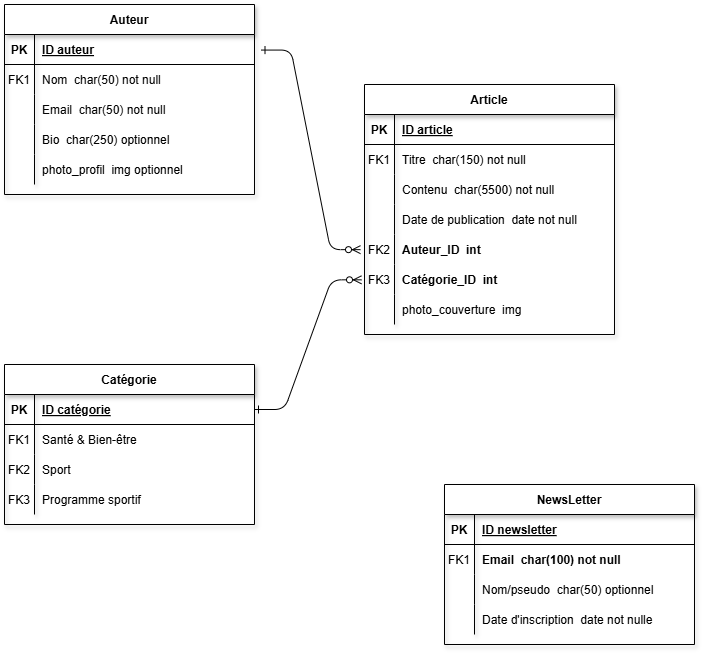

The diagram above was exported from draw.io. Its source (the exported page's mxGraphModel, read from the mxfile embedded in the PNG):
<mxGraphModel dx="1747" dy="944" grid="1" gridSize="10" guides="1" tooltips="1" connect="1" arrows="1" fold="1" page="1" pageScale="1" pageWidth="850" pageHeight="1100" math="0" shadow="0" extFonts="Permanent Marker^https://fonts.googleapis.com/css?family=Permanent+Marker">
  <root>
    <mxCell id="0" />
    <mxCell id="1" parent="0" />
    <mxCell id="C-vyLk0tnHw3VtMMgP7b-1" value="" style="edgeStyle=entityRelationEdgeStyle;endArrow=ERzeroToMany;startArrow=ERone;endFill=1;startFill=0;entryX=-0.012;entryY=0.511;entryDx=0;entryDy=0;entryPerimeter=0;" parent="1" source="C-vyLk0tnHw3VtMMgP7b-24" target="_5nBKRaSbacFVigZViLG-10" edge="1">
      <mxGeometry width="100" height="100" relative="1" as="geometry">
        <mxPoint x="340" y="720" as="sourcePoint" />
        <mxPoint x="440" y="620" as="targetPoint" />
      </mxGeometry>
    </mxCell>
    <mxCell id="C-vyLk0tnHw3VtMMgP7b-2" value="Article" style="shape=table;startSize=30;container=1;collapsible=1;childLayout=tableLayout;fixedRows=1;rowLines=0;fontStyle=1;align=center;resizeLast=1;shadow=1;" parent="1" vertex="1">
      <mxGeometry x="480" y="240" width="250" height="250" as="geometry" />
    </mxCell>
    <mxCell id="C-vyLk0tnHw3VtMMgP7b-3" value="" style="shape=partialRectangle;collapsible=0;dropTarget=0;pointerEvents=0;fillColor=none;points=[[0,0.5],[1,0.5]];portConstraint=eastwest;top=0;left=0;right=0;bottom=1;" parent="C-vyLk0tnHw3VtMMgP7b-2" vertex="1">
      <mxGeometry y="30" width="250" height="30" as="geometry" />
    </mxCell>
    <mxCell id="C-vyLk0tnHw3VtMMgP7b-4" value="PK" style="shape=partialRectangle;overflow=hidden;connectable=0;fillColor=none;top=0;left=0;bottom=0;right=0;fontStyle=1;" parent="C-vyLk0tnHw3VtMMgP7b-3" vertex="1">
      <mxGeometry width="30" height="30" as="geometry">
        <mxRectangle width="30" height="30" as="alternateBounds" />
      </mxGeometry>
    </mxCell>
    <mxCell id="C-vyLk0tnHw3VtMMgP7b-5" value="ID article" style="shape=partialRectangle;overflow=hidden;connectable=0;fillColor=none;top=0;left=0;bottom=0;right=0;align=left;spacingLeft=6;fontStyle=5;" parent="C-vyLk0tnHw3VtMMgP7b-3" vertex="1">
      <mxGeometry x="30" width="220" height="30" as="geometry">
        <mxRectangle width="220" height="30" as="alternateBounds" />
      </mxGeometry>
    </mxCell>
    <mxCell id="C-vyLk0tnHw3VtMMgP7b-6" value="" style="shape=partialRectangle;collapsible=0;dropTarget=0;pointerEvents=0;fillColor=none;points=[[0,0.5],[1,0.5]];portConstraint=eastwest;top=0;left=0;right=0;bottom=0;" parent="C-vyLk0tnHw3VtMMgP7b-2" vertex="1">
      <mxGeometry y="60" width="250" height="30" as="geometry" />
    </mxCell>
    <mxCell id="C-vyLk0tnHw3VtMMgP7b-7" value="FK1" style="shape=partialRectangle;overflow=hidden;connectable=0;fillColor=none;top=0;left=0;bottom=0;right=0;" parent="C-vyLk0tnHw3VtMMgP7b-6" vertex="1">
      <mxGeometry width="30" height="30" as="geometry">
        <mxRectangle width="30" height="30" as="alternateBounds" />
      </mxGeometry>
    </mxCell>
    <mxCell id="C-vyLk0tnHw3VtMMgP7b-8" value="Titre  char(150) not null" style="shape=partialRectangle;overflow=hidden;connectable=0;fillColor=none;top=0;left=0;bottom=0;right=0;align=left;spacingLeft=6;" parent="C-vyLk0tnHw3VtMMgP7b-6" vertex="1">
      <mxGeometry x="30" width="220" height="30" as="geometry">
        <mxRectangle width="220" height="30" as="alternateBounds" />
      </mxGeometry>
    </mxCell>
    <mxCell id="C-vyLk0tnHw3VtMMgP7b-9" value="" style="shape=partialRectangle;collapsible=0;dropTarget=0;pointerEvents=0;fillColor=none;points=[[0,0.5],[1,0.5]];portConstraint=eastwest;top=0;left=0;right=0;bottom=0;" parent="C-vyLk0tnHw3VtMMgP7b-2" vertex="1">
      <mxGeometry y="90" width="250" height="30" as="geometry" />
    </mxCell>
    <mxCell id="C-vyLk0tnHw3VtMMgP7b-10" value="" style="shape=partialRectangle;overflow=hidden;connectable=0;fillColor=none;top=0;left=0;bottom=0;right=0;" parent="C-vyLk0tnHw3VtMMgP7b-9" vertex="1">
      <mxGeometry width="30" height="30" as="geometry">
        <mxRectangle width="30" height="30" as="alternateBounds" />
      </mxGeometry>
    </mxCell>
    <mxCell id="C-vyLk0tnHw3VtMMgP7b-11" value="Contenu  char(5500) not null" style="shape=partialRectangle;overflow=hidden;connectable=0;fillColor=none;top=0;left=0;bottom=0;right=0;align=left;spacingLeft=6;" parent="C-vyLk0tnHw3VtMMgP7b-9" vertex="1">
      <mxGeometry x="30" width="220" height="30" as="geometry">
        <mxRectangle width="220" height="30" as="alternateBounds" />
      </mxGeometry>
    </mxCell>
    <mxCell id="_5nBKRaSbacFVigZViLG-7" style="shape=partialRectangle;collapsible=0;dropTarget=0;pointerEvents=0;fillColor=none;points=[[0,0.5],[1,0.5]];portConstraint=eastwest;top=0;left=0;right=0;bottom=0;" vertex="1" parent="C-vyLk0tnHw3VtMMgP7b-2">
      <mxGeometry y="120" width="250" height="30" as="geometry" />
    </mxCell>
    <mxCell id="_5nBKRaSbacFVigZViLG-8" style="shape=partialRectangle;overflow=hidden;connectable=0;fillColor=none;top=0;left=0;bottom=0;right=0;" vertex="1" parent="_5nBKRaSbacFVigZViLG-7">
      <mxGeometry width="30" height="30" as="geometry">
        <mxRectangle width="30" height="30" as="alternateBounds" />
      </mxGeometry>
    </mxCell>
    <mxCell id="_5nBKRaSbacFVigZViLG-9" value="Date de publication  date not null" style="shape=partialRectangle;overflow=hidden;connectable=0;fillColor=none;top=0;left=0;bottom=0;right=0;align=left;spacingLeft=6;" vertex="1" parent="_5nBKRaSbacFVigZViLG-7">
      <mxGeometry x="30" width="220" height="30" as="geometry">
        <mxRectangle width="220" height="30" as="alternateBounds" />
      </mxGeometry>
    </mxCell>
    <mxCell id="_5nBKRaSbacFVigZViLG-13" style="shape=partialRectangle;collapsible=0;dropTarget=0;pointerEvents=0;fillColor=none;points=[[0,0.5],[1,0.5]];portConstraint=eastwest;top=0;left=0;right=0;bottom=0;" vertex="1" parent="C-vyLk0tnHw3VtMMgP7b-2">
      <mxGeometry y="150" width="250" height="30" as="geometry" />
    </mxCell>
    <mxCell id="_5nBKRaSbacFVigZViLG-14" value="FK2" style="shape=partialRectangle;overflow=hidden;connectable=0;fillColor=none;top=0;left=0;bottom=0;right=0;" vertex="1" parent="_5nBKRaSbacFVigZViLG-13">
      <mxGeometry width="30" height="30" as="geometry">
        <mxRectangle width="30" height="30" as="alternateBounds" />
      </mxGeometry>
    </mxCell>
    <mxCell id="_5nBKRaSbacFVigZViLG-15" value="Auteur_ID  int" style="shape=partialRectangle;overflow=hidden;connectable=0;fillColor=none;top=0;left=0;bottom=0;right=0;align=left;spacingLeft=6;fontStyle=1" vertex="1" parent="_5nBKRaSbacFVigZViLG-13">
      <mxGeometry x="30" width="220" height="30" as="geometry">
        <mxRectangle width="220" height="30" as="alternateBounds" />
      </mxGeometry>
    </mxCell>
    <mxCell id="_5nBKRaSbacFVigZViLG-10" style="shape=partialRectangle;collapsible=0;dropTarget=0;pointerEvents=0;fillColor=none;points=[[0,0.5],[1,0.5]];portConstraint=eastwest;top=0;left=0;right=0;bottom=0;" vertex="1" parent="C-vyLk0tnHw3VtMMgP7b-2">
      <mxGeometry y="180" width="250" height="30" as="geometry" />
    </mxCell>
    <mxCell id="_5nBKRaSbacFVigZViLG-11" value="FK3" style="shape=partialRectangle;overflow=hidden;connectable=0;fillColor=none;top=0;left=0;bottom=0;right=0;" vertex="1" parent="_5nBKRaSbacFVigZViLG-10">
      <mxGeometry width="30" height="30" as="geometry">
        <mxRectangle width="30" height="30" as="alternateBounds" />
      </mxGeometry>
    </mxCell>
    <mxCell id="_5nBKRaSbacFVigZViLG-12" value="Catégorie_ID  int " style="shape=partialRectangle;overflow=hidden;connectable=0;fillColor=none;top=0;left=0;bottom=0;right=0;align=left;spacingLeft=6;labelBorderColor=none;fontStyle=1" vertex="1" parent="_5nBKRaSbacFVigZViLG-10">
      <mxGeometry x="30" width="220" height="30" as="geometry">
        <mxRectangle width="220" height="30" as="alternateBounds" />
      </mxGeometry>
    </mxCell>
    <mxCell id="_5nBKRaSbacFVigZViLG-16" style="shape=partialRectangle;collapsible=0;dropTarget=0;pointerEvents=0;fillColor=none;points=[[0,0.5],[1,0.5]];portConstraint=eastwest;top=0;left=0;right=0;bottom=0;" vertex="1" parent="C-vyLk0tnHw3VtMMgP7b-2">
      <mxGeometry y="210" width="250" height="30" as="geometry" />
    </mxCell>
    <mxCell id="_5nBKRaSbacFVigZViLG-17" style="shape=partialRectangle;overflow=hidden;connectable=0;fillColor=none;top=0;left=0;bottom=0;right=0;" vertex="1" parent="_5nBKRaSbacFVigZViLG-16">
      <mxGeometry width="30" height="30" as="geometry">
        <mxRectangle width="30" height="30" as="alternateBounds" />
      </mxGeometry>
    </mxCell>
    <mxCell id="_5nBKRaSbacFVigZViLG-18" value="photo_couverture  img " style="shape=partialRectangle;overflow=hidden;connectable=0;fillColor=none;top=0;left=0;bottom=0;right=0;align=left;spacingLeft=6;" vertex="1" parent="_5nBKRaSbacFVigZViLG-16">
      <mxGeometry x="30" width="220" height="30" as="geometry">
        <mxRectangle width="220" height="30" as="alternateBounds" />
      </mxGeometry>
    </mxCell>
    <mxCell id="C-vyLk0tnHw3VtMMgP7b-13" value="Auteur" style="shape=table;startSize=30;container=1;collapsible=1;childLayout=tableLayout;fixedRows=1;rowLines=0;fontStyle=1;align=center;resizeLast=1;shadow=1;labelBackgroundColor=none;labelBorderColor=none;" parent="1" vertex="1">
      <mxGeometry x="120" y="160" width="250" height="190" as="geometry" />
    </mxCell>
    <mxCell id="C-vyLk0tnHw3VtMMgP7b-14" value="" style="shape=partialRectangle;collapsible=0;dropTarget=0;pointerEvents=0;fillColor=none;points=[[0,0.5],[1,0.5]];portConstraint=eastwest;top=0;left=0;right=0;bottom=1;" parent="C-vyLk0tnHw3VtMMgP7b-13" vertex="1">
      <mxGeometry y="30" width="250" height="30" as="geometry" />
    </mxCell>
    <mxCell id="C-vyLk0tnHw3VtMMgP7b-15" value="PK" style="shape=partialRectangle;overflow=hidden;connectable=0;fillColor=none;top=0;left=0;bottom=0;right=0;fontStyle=1;" parent="C-vyLk0tnHw3VtMMgP7b-14" vertex="1">
      <mxGeometry width="30" height="30" as="geometry">
        <mxRectangle width="30" height="30" as="alternateBounds" />
      </mxGeometry>
    </mxCell>
    <mxCell id="C-vyLk0tnHw3VtMMgP7b-16" value="ID auteur" style="shape=partialRectangle;overflow=hidden;connectable=0;fillColor=none;top=0;left=0;bottom=0;right=0;align=left;spacingLeft=6;fontStyle=5;" parent="C-vyLk0tnHw3VtMMgP7b-14" vertex="1">
      <mxGeometry x="30" width="220" height="30" as="geometry">
        <mxRectangle width="220" height="30" as="alternateBounds" />
      </mxGeometry>
    </mxCell>
    <mxCell id="C-vyLk0tnHw3VtMMgP7b-17" value="" style="shape=partialRectangle;collapsible=0;dropTarget=0;pointerEvents=0;fillColor=none;points=[[0,0.5],[1,0.5]];portConstraint=eastwest;top=0;left=0;right=0;bottom=0;" parent="C-vyLk0tnHw3VtMMgP7b-13" vertex="1">
      <mxGeometry y="60" width="250" height="30" as="geometry" />
    </mxCell>
    <mxCell id="C-vyLk0tnHw3VtMMgP7b-18" value="FK1" style="shape=partialRectangle;overflow=hidden;connectable=0;fillColor=none;top=0;left=0;bottom=0;right=0;" parent="C-vyLk0tnHw3VtMMgP7b-17" vertex="1">
      <mxGeometry width="30" height="30" as="geometry">
        <mxRectangle width="30" height="30" as="alternateBounds" />
      </mxGeometry>
    </mxCell>
    <mxCell id="C-vyLk0tnHw3VtMMgP7b-19" value="Nom  char(50) not null" style="shape=partialRectangle;overflow=hidden;connectable=0;fillColor=none;top=0;left=0;bottom=0;right=0;align=left;spacingLeft=6;fontColor=light-dark(#050505, #ededed);" parent="C-vyLk0tnHw3VtMMgP7b-17" vertex="1">
      <mxGeometry x="30" width="220" height="30" as="geometry">
        <mxRectangle width="220" height="30" as="alternateBounds" />
      </mxGeometry>
    </mxCell>
    <mxCell id="C-vyLk0tnHw3VtMMgP7b-20" value="" style="shape=partialRectangle;collapsible=0;dropTarget=0;pointerEvents=0;fillColor=none;points=[[0,0.5],[1,0.5]];portConstraint=eastwest;top=0;left=0;right=0;bottom=0;" parent="C-vyLk0tnHw3VtMMgP7b-13" vertex="1">
      <mxGeometry y="90" width="250" height="30" as="geometry" />
    </mxCell>
    <mxCell id="C-vyLk0tnHw3VtMMgP7b-21" value="" style="shape=partialRectangle;overflow=hidden;connectable=0;fillColor=none;top=0;left=0;bottom=0;right=0;" parent="C-vyLk0tnHw3VtMMgP7b-20" vertex="1">
      <mxGeometry width="30" height="30" as="geometry">
        <mxRectangle width="30" height="30" as="alternateBounds" />
      </mxGeometry>
    </mxCell>
    <mxCell id="C-vyLk0tnHw3VtMMgP7b-22" value="Email  char(50) not null" style="shape=partialRectangle;overflow=hidden;connectable=0;fillColor=none;top=0;left=0;bottom=0;right=0;align=left;spacingLeft=6;fontColor=light-dark(#050505, #ededed);" parent="C-vyLk0tnHw3VtMMgP7b-20" vertex="1">
      <mxGeometry x="30" width="220" height="30" as="geometry">
        <mxRectangle width="220" height="30" as="alternateBounds" />
      </mxGeometry>
    </mxCell>
    <mxCell id="_5nBKRaSbacFVigZViLG-1" style="shape=partialRectangle;collapsible=0;dropTarget=0;pointerEvents=0;fillColor=none;points=[[0,0.5],[1,0.5]];portConstraint=eastwest;top=0;left=0;right=0;bottom=0;" vertex="1" parent="C-vyLk0tnHw3VtMMgP7b-13">
      <mxGeometry y="120" width="250" height="30" as="geometry" />
    </mxCell>
    <mxCell id="_5nBKRaSbacFVigZViLG-2" style="shape=partialRectangle;overflow=hidden;connectable=0;fillColor=none;top=0;left=0;bottom=0;right=0;" vertex="1" parent="_5nBKRaSbacFVigZViLG-1">
      <mxGeometry width="30" height="30" as="geometry">
        <mxRectangle width="30" height="30" as="alternateBounds" />
      </mxGeometry>
    </mxCell>
    <mxCell id="_5nBKRaSbacFVigZViLG-3" value="Bio  char(250) optionnel" style="shape=partialRectangle;overflow=hidden;connectable=0;fillColor=none;top=0;left=0;bottom=0;right=0;align=left;spacingLeft=6;" vertex="1" parent="_5nBKRaSbacFVigZViLG-1">
      <mxGeometry x="30" width="220" height="30" as="geometry">
        <mxRectangle width="220" height="30" as="alternateBounds" />
      </mxGeometry>
    </mxCell>
    <mxCell id="_5nBKRaSbacFVigZViLG-4" style="shape=partialRectangle;collapsible=0;dropTarget=0;pointerEvents=0;fillColor=none;points=[[0,0.5],[1,0.5]];portConstraint=eastwest;top=0;left=0;right=0;bottom=0;" vertex="1" parent="C-vyLk0tnHw3VtMMgP7b-13">
      <mxGeometry y="150" width="250" height="30" as="geometry" />
    </mxCell>
    <mxCell id="_5nBKRaSbacFVigZViLG-5" style="shape=partialRectangle;overflow=hidden;connectable=0;fillColor=none;top=0;left=0;bottom=0;right=0;" vertex="1" parent="_5nBKRaSbacFVigZViLG-4">
      <mxGeometry width="30" height="30" as="geometry">
        <mxRectangle width="30" height="30" as="alternateBounds" />
      </mxGeometry>
    </mxCell>
    <mxCell id="_5nBKRaSbacFVigZViLG-6" value="photo_profil  img optionnel" style="shape=partialRectangle;overflow=hidden;connectable=0;fillColor=none;top=0;left=0;bottom=0;right=0;align=left;spacingLeft=6;" vertex="1" parent="_5nBKRaSbacFVigZViLG-4">
      <mxGeometry x="30" width="220" height="30" as="geometry">
        <mxRectangle width="220" height="30" as="alternateBounds" />
      </mxGeometry>
    </mxCell>
    <mxCell id="C-vyLk0tnHw3VtMMgP7b-23" value="Catégorie" style="shape=table;startSize=30;container=1;collapsible=1;childLayout=tableLayout;fixedRows=1;rowLines=0;fontStyle=1;align=center;resizeLast=1;shadow=1;" parent="1" vertex="1">
      <mxGeometry x="120" y="520" width="250" height="160" as="geometry" />
    </mxCell>
    <mxCell id="C-vyLk0tnHw3VtMMgP7b-24" value="" style="shape=partialRectangle;collapsible=0;dropTarget=0;pointerEvents=0;fillColor=none;points=[[0,0.5],[1,0.5]];portConstraint=eastwest;top=0;left=0;right=0;bottom=1;" parent="C-vyLk0tnHw3VtMMgP7b-23" vertex="1">
      <mxGeometry y="30" width="250" height="30" as="geometry" />
    </mxCell>
    <mxCell id="C-vyLk0tnHw3VtMMgP7b-25" value="PK" style="shape=partialRectangle;overflow=hidden;connectable=0;fillColor=none;top=0;left=0;bottom=0;right=0;fontStyle=1;" parent="C-vyLk0tnHw3VtMMgP7b-24" vertex="1">
      <mxGeometry width="30" height="30" as="geometry">
        <mxRectangle width="30" height="30" as="alternateBounds" />
      </mxGeometry>
    </mxCell>
    <mxCell id="C-vyLk0tnHw3VtMMgP7b-26" value="ID catégorie" style="shape=partialRectangle;overflow=hidden;connectable=0;fillColor=none;top=0;left=0;bottom=0;right=0;align=left;spacingLeft=6;fontStyle=5;" parent="C-vyLk0tnHw3VtMMgP7b-24" vertex="1">
      <mxGeometry x="30" width="220" height="30" as="geometry">
        <mxRectangle width="220" height="30" as="alternateBounds" />
      </mxGeometry>
    </mxCell>
    <mxCell id="C-vyLk0tnHw3VtMMgP7b-27" value="" style="shape=partialRectangle;collapsible=0;dropTarget=0;pointerEvents=0;fillColor=none;points=[[0,0.5],[1,0.5]];portConstraint=eastwest;top=0;left=0;right=0;bottom=0;" parent="C-vyLk0tnHw3VtMMgP7b-23" vertex="1">
      <mxGeometry y="60" width="250" height="30" as="geometry" />
    </mxCell>
    <mxCell id="C-vyLk0tnHw3VtMMgP7b-28" value="FK1" style="shape=partialRectangle;overflow=hidden;connectable=0;fillColor=none;top=0;left=0;bottom=0;right=0;" parent="C-vyLk0tnHw3VtMMgP7b-27" vertex="1">
      <mxGeometry width="30" height="30" as="geometry">
        <mxRectangle width="30" height="30" as="alternateBounds" />
      </mxGeometry>
    </mxCell>
    <mxCell id="C-vyLk0tnHw3VtMMgP7b-29" value="Santé &amp; Bien-être" style="shape=partialRectangle;overflow=hidden;connectable=0;fillColor=none;top=0;left=0;bottom=0;right=0;align=left;spacingLeft=6;" parent="C-vyLk0tnHw3VtMMgP7b-27" vertex="1">
      <mxGeometry x="30" width="220" height="30" as="geometry">
        <mxRectangle width="220" height="30" as="alternateBounds" />
      </mxGeometry>
    </mxCell>
    <mxCell id="_5nBKRaSbacFVigZViLG-25" style="shape=partialRectangle;collapsible=0;dropTarget=0;pointerEvents=0;fillColor=none;points=[[0,0.5],[1,0.5]];portConstraint=eastwest;top=0;left=0;right=0;bottom=0;" vertex="1" parent="C-vyLk0tnHw3VtMMgP7b-23">
      <mxGeometry y="90" width="250" height="30" as="geometry" />
    </mxCell>
    <mxCell id="_5nBKRaSbacFVigZViLG-26" value="FK2" style="shape=partialRectangle;overflow=hidden;connectable=0;fillColor=none;top=0;left=0;bottom=0;right=0;" vertex="1" parent="_5nBKRaSbacFVigZViLG-25">
      <mxGeometry width="30" height="30" as="geometry">
        <mxRectangle width="30" height="30" as="alternateBounds" />
      </mxGeometry>
    </mxCell>
    <mxCell id="_5nBKRaSbacFVigZViLG-27" value="Sport" style="shape=partialRectangle;overflow=hidden;connectable=0;fillColor=none;top=0;left=0;bottom=0;right=0;align=left;spacingLeft=6;" vertex="1" parent="_5nBKRaSbacFVigZViLG-25">
      <mxGeometry x="30" width="220" height="30" as="geometry">
        <mxRectangle width="220" height="30" as="alternateBounds" />
      </mxGeometry>
    </mxCell>
    <mxCell id="_5nBKRaSbacFVigZViLG-22" style="shape=partialRectangle;collapsible=0;dropTarget=0;pointerEvents=0;fillColor=none;points=[[0,0.5],[1,0.5]];portConstraint=eastwest;top=0;left=0;right=0;bottom=0;" vertex="1" parent="C-vyLk0tnHw3VtMMgP7b-23">
      <mxGeometry y="120" width="250" height="30" as="geometry" />
    </mxCell>
    <mxCell id="_5nBKRaSbacFVigZViLG-23" value="FK3" style="shape=partialRectangle;overflow=hidden;connectable=0;fillColor=none;top=0;left=0;bottom=0;right=0;" vertex="1" parent="_5nBKRaSbacFVigZViLG-22">
      <mxGeometry width="30" height="30" as="geometry">
        <mxRectangle width="30" height="30" as="alternateBounds" />
      </mxGeometry>
    </mxCell>
    <mxCell id="_5nBKRaSbacFVigZViLG-24" value="Programme sportif" style="shape=partialRectangle;overflow=hidden;connectable=0;fillColor=none;top=0;left=0;bottom=0;right=0;align=left;spacingLeft=6;" vertex="1" parent="_5nBKRaSbacFVigZViLG-22">
      <mxGeometry x="30" width="220" height="30" as="geometry">
        <mxRectangle width="220" height="30" as="alternateBounds" />
      </mxGeometry>
    </mxCell>
    <mxCell id="_5nBKRaSbacFVigZViLG-28" value="NewsLetter" style="shape=table;startSize=30;container=1;collapsible=1;childLayout=tableLayout;fixedRows=1;rowLines=0;fontStyle=1;align=center;resizeLast=1;shadow=1;" vertex="1" parent="1">
      <mxGeometry x="560" y="640" width="250" height="160" as="geometry" />
    </mxCell>
    <mxCell id="_5nBKRaSbacFVigZViLG-29" value="" style="shape=partialRectangle;collapsible=0;dropTarget=0;pointerEvents=0;fillColor=none;points=[[0,0.5],[1,0.5]];portConstraint=eastwest;top=0;left=0;right=0;bottom=1;" vertex="1" parent="_5nBKRaSbacFVigZViLG-28">
      <mxGeometry y="30" width="250" height="30" as="geometry" />
    </mxCell>
    <mxCell id="_5nBKRaSbacFVigZViLG-30" value="PK" style="shape=partialRectangle;overflow=hidden;connectable=0;fillColor=none;top=0;left=0;bottom=0;right=0;fontStyle=1;" vertex="1" parent="_5nBKRaSbacFVigZViLG-29">
      <mxGeometry width="30" height="30" as="geometry">
        <mxRectangle width="30" height="30" as="alternateBounds" />
      </mxGeometry>
    </mxCell>
    <mxCell id="_5nBKRaSbacFVigZViLG-31" value="ID newsletter" style="shape=partialRectangle;overflow=hidden;connectable=0;fillColor=none;top=0;left=0;bottom=0;right=0;align=left;spacingLeft=6;fontStyle=5;" vertex="1" parent="_5nBKRaSbacFVigZViLG-29">
      <mxGeometry x="30" width="220" height="30" as="geometry">
        <mxRectangle width="220" height="30" as="alternateBounds" />
      </mxGeometry>
    </mxCell>
    <mxCell id="_5nBKRaSbacFVigZViLG-32" value="" style="shape=partialRectangle;collapsible=0;dropTarget=0;pointerEvents=0;fillColor=none;points=[[0,0.5],[1,0.5]];portConstraint=eastwest;top=0;left=0;right=0;bottom=0;" vertex="1" parent="_5nBKRaSbacFVigZViLG-28">
      <mxGeometry y="60" width="250" height="30" as="geometry" />
    </mxCell>
    <mxCell id="_5nBKRaSbacFVigZViLG-33" value="FK1" style="shape=partialRectangle;overflow=hidden;connectable=0;fillColor=none;top=0;left=0;bottom=0;right=0;" vertex="1" parent="_5nBKRaSbacFVigZViLG-32">
      <mxGeometry width="30" height="30" as="geometry">
        <mxRectangle width="30" height="30" as="alternateBounds" />
      </mxGeometry>
    </mxCell>
    <mxCell id="_5nBKRaSbacFVigZViLG-34" value="Email  char(100) not null" style="shape=partialRectangle;overflow=hidden;connectable=0;fillColor=none;top=0;left=0;bottom=0;right=0;align=left;spacingLeft=6;fontStyle=1" vertex="1" parent="_5nBKRaSbacFVigZViLG-32">
      <mxGeometry x="30" width="220" height="30" as="geometry">
        <mxRectangle width="220" height="30" as="alternateBounds" />
      </mxGeometry>
    </mxCell>
    <mxCell id="_5nBKRaSbacFVigZViLG-35" style="shape=partialRectangle;collapsible=0;dropTarget=0;pointerEvents=0;fillColor=none;points=[[0,0.5],[1,0.5]];portConstraint=eastwest;top=0;left=0;right=0;bottom=0;" vertex="1" parent="_5nBKRaSbacFVigZViLG-28">
      <mxGeometry y="90" width="250" height="30" as="geometry" />
    </mxCell>
    <mxCell id="_5nBKRaSbacFVigZViLG-36" value="" style="shape=partialRectangle;overflow=hidden;connectable=0;fillColor=none;top=0;left=0;bottom=0;right=0;" vertex="1" parent="_5nBKRaSbacFVigZViLG-35">
      <mxGeometry width="30" height="30" as="geometry">
        <mxRectangle width="30" height="30" as="alternateBounds" />
      </mxGeometry>
    </mxCell>
    <mxCell id="_5nBKRaSbacFVigZViLG-37" value="Nom/pseudo  char(50) optionnel" style="shape=partialRectangle;overflow=hidden;connectable=0;fillColor=none;top=0;left=0;bottom=0;right=0;align=left;spacingLeft=6;" vertex="1" parent="_5nBKRaSbacFVigZViLG-35">
      <mxGeometry x="30" width="220" height="30" as="geometry">
        <mxRectangle width="220" height="30" as="alternateBounds" />
      </mxGeometry>
    </mxCell>
    <mxCell id="_5nBKRaSbacFVigZViLG-38" style="shape=partialRectangle;collapsible=0;dropTarget=0;pointerEvents=0;fillColor=none;points=[[0,0.5],[1,0.5]];portConstraint=eastwest;top=0;left=0;right=0;bottom=0;" vertex="1" parent="_5nBKRaSbacFVigZViLG-28">
      <mxGeometry y="120" width="250" height="30" as="geometry" />
    </mxCell>
    <mxCell id="_5nBKRaSbacFVigZViLG-39" value="" style="shape=partialRectangle;overflow=hidden;connectable=0;fillColor=none;top=0;left=0;bottom=0;right=0;" vertex="1" parent="_5nBKRaSbacFVigZViLG-38">
      <mxGeometry width="30" height="30" as="geometry">
        <mxRectangle width="30" height="30" as="alternateBounds" />
      </mxGeometry>
    </mxCell>
    <mxCell id="_5nBKRaSbacFVigZViLG-40" value="Date d'inscription  date not nulle" style="shape=partialRectangle;overflow=hidden;connectable=0;fillColor=none;top=0;left=0;bottom=0;right=0;align=left;spacingLeft=6;" vertex="1" parent="_5nBKRaSbacFVigZViLG-38">
      <mxGeometry x="30" width="220" height="30" as="geometry">
        <mxRectangle width="220" height="30" as="alternateBounds" />
      </mxGeometry>
    </mxCell>
    <mxCell id="_5nBKRaSbacFVigZViLG-41" value="" style="edgeStyle=entityRelationEdgeStyle;endArrow=ERzeroToMany;startArrow=ERone;endFill=1;startFill=0;entryX=-0.016;entryY=0.505;entryDx=0;entryDy=0;entryPerimeter=0;exitX=1.026;exitY=0.519;exitDx=0;exitDy=0;exitPerimeter=0;" edge="1" parent="1" source="C-vyLk0tnHw3VtMMgP7b-14" target="_5nBKRaSbacFVigZViLG-13">
      <mxGeometry width="100" height="100" relative="1" as="geometry">
        <mxPoint x="380" y="460" as="sourcePoint" />
        <mxPoint x="457" y="325" as="targetPoint" />
        <Array as="points">
          <mxPoint x="430" y="270" />
          <mxPoint x="427" y="310" />
        </Array>
      </mxGeometry>
    </mxCell>
  </root>
</mxGraphModel>